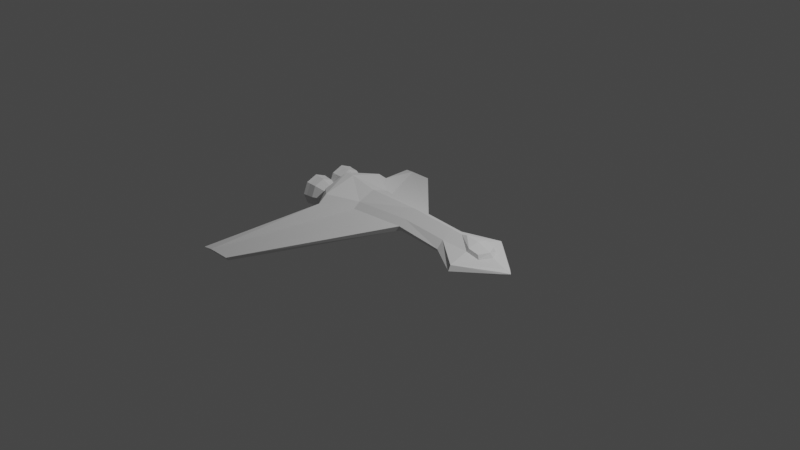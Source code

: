 # Source: freehold_fighter.blend  (saved by Blender 2.80.75; exported with 4.5.12 LTS)
import bpy
from mathutils import Matrix  # noqa: F401  (used for matrix-valued properties, if any)

bpy.ops.wm.read_factory_settings(use_empty=True)
scene = bpy.context.scene
scene.name = 'Scene'

# ---- collections
col_collection = bpy.data.collections.new('Collection'); scene.collection.children.link(col_collection)

# ---- world
world_world = bpy.data.worlds.new('World'); scene.world = world_world
world_world.use_nodes = True; world_world.node_tree.nodes.clear()
_N = world_world.node_tree.nodes; _L = world_world.node_tree.links
n0 = _N.new('ShaderNodeOutputWorld'); n0.name = 'World Output'; n0.location = (300, 300)
n1 = _N.new('ShaderNodeBackground'); n1.name = 'Background'; n1.location = (10, 300)
n1.inputs[0].default_value = (0.05088, 0.05088, 0.05088, 1.0)
_L.new(n1.outputs[0], n0.inputs[0])
n0.is_active_output = True
world_world.color = (0.05088, 0.05088, 0.05088)
world_world.use_sun_shadow = False
world_world.sun_shadow_jitter_overblur = 0.0

# ---- cameras
cam_camera = bpy.data.cameras.new('Camera')
cam_camera.clip_end = 100.0
cam_camera.ortho_scale = 7.314

# ---- lights
light_light = bpy.data.lights.new('Light', 'POINT')
light_light.transmission_factor = 0.0
light_light.energy = 1000.0
light_light.shadow_soft_size = 0.1
light_light.shadow_maximum_resolution = 0.006
light_light.use_absolute_resolution = True

# ---- meshes
me_cylinder = bpy.data.meshes.new('Cylinder')
me_cylinder.from_pydata([(-0.2545, 0.0, -0.09295), (0.1421, 0.0, -0.0649), (-0.2545, -0.118, 0.006447), (0.1421, -0.118, 0.006447), (0.1421, -0.1328, 0.04128), (-0.2545, -0.1247, 0.07801), (0.1421, -0.08423, 0.07801), (-0.2545, 0.0, 0.1262), (0.1421, 0.0, 0.1262), (0.4884, -0.08423, -0.04714), (0.4884, 0.0, -0.0659), (0.4884, -0.1328, 0.007202), (0.4884, -0.08423, 0.05438), (0.4884, 0.0, 0.1026), (-0.2545, -0.1733, 0.04128), (-0.4602, 0.0, -0.1324), (-0.4602, -0.2415, -0.06108), (-0.4602, -0.3053, 0.05083), (-0.4602, -0.2415, 0.1024), (-0.4602, 0.0, 0.1656), (-0.5294, 0.0, -0.1324), (-0.5294, -0.1862, -0.1024), (-0.5294, -0.25, -2.209e-08), (-0.5294, -0.1862, 0.1024), (-0.5294, 0.0, 0.1656), (0.6988, -0.1791, -0.02902), (0.6988, 0.0, -0.06748), (0.6988, -0.2477, -0.02363), (0.6988, -0.2302, 0.01336), (-0.6736, -0.9181, -0.2381), (-0.8422, -0.9181, -0.2381), (-0.8422, -0.9343, -0.2123), (-0.6736, -0.9343, -0.2123), (-0.9104, -0.9197, -0.2359), (-0.9104, -0.9408, -0.2182), (0.9368, -0.04136, -0.0342), (0.9368, 0.0, -0.04074), (0.9368, -0.04795, -0.02363), (0.9368, -0.04136, -0.01306), (0.9368, 0.0, -0.006528), (-0.6387, -0.01079, 0.01145), (-0.5232, -0.06412, 0.01145), (-0.6387, -0.04155, -0.06281), (-0.5232, -0.07926, -0.0251), (-0.6387, -0.1158, -0.09357), (-0.5232, -0.1158, -0.04024), (-0.6387, -0.1901, -0.06281), (-0.5232, -0.1524, -0.0251), (-0.6387, -0.2208, 0.01145), (-0.5232, -0.1675, 0.01145), (-0.6387, -0.1901, 0.08571), (-0.5232, -0.1524, 0.048), (-0.6387, -0.1158, 0.1165), (-0.5232, -0.1158, 0.06314), (-0.6387, -0.04155, 0.08571), (-0.5232, -0.07926, 0.048), (-0.6897, -0.006309, 0.01145), (-0.6897, -0.03838, -0.06598), (-0.6897, -0.1158, -0.09806), (-0.6897, -0.1932, -0.06598), (-0.6897, -0.2253, 0.01145), (-0.6897, -0.1932, 0.08888), (-0.6897, -0.1158, 0.121), (-0.6897, -0.03838, 0.08888), (-0.7173, -0.002053, 0.01145), (-0.7173, -0.03537, -0.06899), (-0.7173, -0.1158, -0.1023), (-0.7173, -0.1963, -0.06899), (-0.7173, -0.2296, 0.01145), (-0.7173, -0.1963, 0.09189), (-0.7173, -0.1158, 0.1252), (-0.7173, -0.03537, 0.09189), (-0.7133, -0.0161, 0.01145), (-0.7133, -0.04531, -0.05906), (-0.7133, -0.1158, -0.08826), (-0.7133, -0.1863, -0.05906), (-0.7133, -0.2155, 0.01145), (-0.7133, -0.1863, 0.08195), (-0.7133, -0.1158, 0.1112), (-0.7133, -0.04531, 0.08195), (-0.6881, -0.03048, 0.01145), (-0.6881, -0.05547, -0.04889), (-0.6881, -0.1158, -0.07389), (-0.6881, -0.1762, -0.04889), (-0.6881, -0.2011, 0.01145), (-0.6881, -0.1762, 0.07179), (-0.6881, -0.1158, 0.09678), (-0.6881, -0.05547, 0.07179), (-0.6452, -0.04465, 0.01145), (-0.6452, -0.06549, -0.03888), (-0.6452, -0.1158, -0.05972), (-0.6452, -0.1661, -0.03888), (-0.6452, -0.187, 0.01145), (-0.6452, -0.1661, 0.06177), (-0.6452, -0.1158, 0.08261), (-0.6452, -0.06549, 0.06177), (-0.6057, -0.04465, 0.01145), (-0.6057, -0.06549, -0.03888), (-0.6057, -0.1158, -0.05972), (-0.6057, -0.1661, -0.03888), (-0.6057, -0.187, 0.01145), (-0.6057, -0.1661, 0.06177), (-0.6057, -0.1158, 0.08261), (-0.6057, -0.06549, 0.06177), (0.6988, -0.08983, 0.05483), (0.5724, 0.0, 0.09411), (0.8394, 0.0, 0.03157), (0.7911, -0.07818, 0.02755), (0.8127, 0.0, 0.05815), (0.7087, 0.0, 0.095), (0.7087, -0.08002, 0.07536), (0.6152, 0.0, 0.1044), (0.777, -0.07139, 0.05517), (0.987, 0.0, -0.02455), (0.987, 0.0, -0.02512), (0.987, 0.0, -0.02363), (0.987, 0.0, -0.02271), (0.987, 0.0, -0.02214)], [], [(0, 1, 3, 2), (3, 4, 32, 29), (5, 6, 8, 7), (16, 2, 30, 33), (3, 1, 10, 9), (13, 12, 28, 104, 105), (8, 6, 12, 13), (4, 3, 9, 11), (6, 4, 11, 12), (17, 18, 23, 22), (0, 2, 16, 15), (5, 7, 19, 18), (20, 21, 22, 23, 24), (15, 16, 21, 20), (18, 19, 24, 23), (16, 17, 22, 21), (27, 25, 35, 37), (11, 9, 25, 27), (12, 11, 27, 28), (9, 10, 26, 25), (30, 29, 32, 31), (30, 31, 34, 33), (2, 3, 29, 30), (17, 14, 5, 18), (17, 16, 33, 34), (39, 38, 116, 117), (28, 27, 37, 38), (25, 26, 36, 35), (107, 106, 108, 112), (17, 34, 31, 14), (31, 32, 4, 14), (6, 5, 14, 4), (40, 41, 43, 42), (42, 43, 45, 44), (44, 45, 47, 46), (46, 47, 49, 48), (48, 49, 51, 50), (50, 51, 53, 52), (43, 41, 55, 53, 51, 49, 47, 45), (52, 53, 55, 54), (54, 55, 41, 40), (42, 44, 58, 57), (60, 61, 69, 68), (48, 50, 61, 60), (54, 40, 56, 63), (40, 42, 57, 56), (44, 46, 59, 58), (50, 52, 62, 61), (46, 48, 60, 59), (52, 54, 63, 62), (65, 66, 74, 73), (58, 59, 67, 66), (56, 57, 65, 64), (63, 56, 64, 71), (61, 62, 70, 69), (59, 60, 68, 67), (57, 58, 66, 65), (62, 63, 71, 70), (79, 72, 80, 87), (70, 71, 79, 78), (68, 69, 77, 76), (66, 67, 75, 74), (64, 65, 73, 72), (71, 64, 72, 79), (69, 70, 78, 77), (67, 68, 76, 75), (82, 83, 91, 90), (77, 78, 86, 85), (75, 76, 84, 83), (73, 74, 82, 81), (78, 79, 87, 86), (76, 77, 85, 84), (74, 75, 83, 82), (72, 73, 81, 80), (94, 95, 103, 102), (80, 81, 89, 88), (87, 80, 88, 95), (85, 86, 94, 93), (83, 84, 92, 91), (81, 82, 90, 89), (86, 87, 95, 94), (84, 85, 93, 92), (96, 97, 98, 99, 100, 101, 102, 103), (92, 93, 101, 100), (90, 91, 99, 98), (88, 89, 97, 96), (95, 88, 96, 103), (93, 94, 102, 101), (91, 92, 100, 99), (89, 90, 98, 97), (109, 110, 112, 108), (106, 107, 104, 28, 38, 39), (105, 104, 110, 111), (111, 110, 109), (104, 107, 112, 110), (113, 114, 117, 116, 115), (37, 35, 113, 115), (38, 37, 115, 116), (35, 36, 114, 113)])
_uv = me_cylinder.uv_layers.new(name='UVMap')
_uv.uv.foreach_set('vector', [0.7, 0.5, 0.7, 1.0, 0.6, 1.0, 0.6, 0.5, 0.6, 1.0, 0.5, 1.0, 0.5, 1.0, 0.6, 1.0, 0.4, 0.5, 0.4, 1.0, 0.3, 1.0, 0.3, 0.5, 0.6, 0.5, 0.6, 0.5, 0.6, 0.5, 0.6, 0.5, 0.6, 1.0, 0.7, 1.0, 0.7, 1.0, 0.6, 1.0, 0.3, 1.0, 0.4, 1.0, 0.4, 1.0, 0.339, 1.0, 0.3, 1.0, 0.3, 1.0, 0.4, 1.0, 0.4, 1.0, 0.3, 1.0, 0.5, 1.0, 0.6, 1.0, 0.6, 1.0, 0.5, 1.0, 0.4, 1.0, 0.5, 1.0, 0.5, 1.0, 0.4, 1.0, 0.5, 0.5, 0.4, 0.5, 0.4, 0.5, 0.5, 0.5, 0.7, 0.5, 0.6, 0.5, 0.6, 0.5, 0.7, 0.5, 0.4, 0.5, 0.3, 0.5, 0.3, 0.5, 0.4, 0.5, 0.7, 0.5, 0.6, 0.5, 0.5, 0.5, 0.4, 0.5, 0.3, 0.5, 0.7, 0.5, 0.6, 0.5, 0.6, 0.5, 0.7, 0.5, 0.4, 0.5, 0.3, 0.5, 0.3, 0.5, 0.4, 0.5, 0.6, 0.5, 0.5, 0.5, 0.5, 0.5, 0.6, 0.5, 0.5, 1.0, 0.6, 1.0, 0.6, 1.0, 0.5, 1.0, 0.5, 1.0, 0.6, 1.0, 0.6, 1.0, 0.5, 1.0, 0.4, 1.0, 0.5, 1.0, 0.5, 1.0, 0.4, 1.0, 0.6, 1.0, 0.7, 1.0, 0.7, 1.0, 0.6, 1.0, 0.6, 0.5, 0.6, 1.0, 0.5, 1.0, 0.5, 0.5, 0.6, 0.5, 0.5, 0.5, 0.5, 0.5, 0.6, 0.5, 0.6, 0.5, 0.6, 1.0, 0.6, 1.0, 0.6, 0.5, 0.5, 0.5, 0.0, 0.0, 0.4, 0.5, 0.4, 0.5, 0.5, 0.5, 0.6, 0.5, 0.6, 0.5, 0.5, 0.5, 0.3, 1.0, 0.4, 1.0, 0.4, 1.0, 0.3, 1.0, 0.4, 1.0, 0.5, 1.0, 0.5, 1.0, 0.4, 1.0, 0.6, 1.0, 0.7, 1.0, 0.7, 1.0, 0.6, 1.0, 0.3528, 1.0, 0.3, 1.0, 0.3, 1.0, 0.3528, 1.0, 0.5, 0.5, 0.5, 0.5, 0.5, 0.5, 0.0, 0.0, 0.5, 0.5, 0.5, 1.0, 0.5, 1.0, 0.0, 0.0, 0.4, 1.0, 0.4, 0.5, 0.0, 0.0, 0.5, 1.0, 1.0, 0.5, 1.0, 1.0, 0.875, 1.0, 0.875, 0.5, 0.875, 0.5, 0.875, 1.0, 0.75, 1.0, 0.75, 0.5, 0.75, 0.5, 0.75, 1.0, 0.625, 1.0, 0.625, 0.5, 0.625, 0.5, 0.625, 1.0, 0.5, 1.0, 0.5, 0.5, 0.5, 0.5, 0.5, 1.0, 0.375, 1.0, 0.375, 0.5, 0.375, 0.5, 0.375, 1.0, 0.25, 1.0, 0.25, 0.5, 0.4197, 0.4197, 0.25, 0.49, 0.08029, 0.4197, 0.01, 0.25, 0.08029, 0.08029, 0.25, 0.01, 0.4197, 0.08029, 0.49, 0.25, 0.25, 0.5, 0.25, 1.0, 0.125, 1.0, 0.125, 0.5, 0.125, 0.5, 0.125, 1.0, 0.0, 1.0, 0.0, 0.5, 0.875, 0.5, 0.75, 0.5, 0.75, 0.5, 0.875, 0.5, 0.5, 0.5, 0.375, 0.5, 0.375, 0.5, 0.5, 0.5, 0.5, 0.5, 0.375, 0.5, 0.375, 0.5, 0.5, 0.5, 0.125, 0.5, 0.0, 0.5, 0.0, 0.5, 0.125, 0.5, 1.0, 0.5, 0.875, 0.5, 0.875, 0.5, 1.0, 0.5, 0.75, 0.5, 0.625, 0.5, 0.625, 0.5, 0.75, 0.5, 0.375, 0.5, 0.25, 0.5, 0.25, 0.5, 0.375, 0.5, 0.625, 0.5, 0.5, 0.5, 0.5, 0.5, 0.625, 0.5, 0.25, 0.5, 0.125, 0.5, 0.125, 0.5, 0.25, 0.5, 0.875, 0.5, 0.75, 0.5, 0.75, 0.5, 0.875, 0.5, 0.75, 0.5, 0.625, 0.5, 0.625, 0.5, 0.75, 0.5, 1.0, 0.5, 0.875, 0.5, 0.875, 0.5, 1.0, 0.5, 0.125, 0.5, 0.0, 0.5, 0.0, 0.5, 0.125, 0.5, 0.375, 0.5, 0.25, 0.5, 0.25, 0.5, 0.375, 0.5, 0.625, 0.5, 0.5, 0.5, 0.5, 0.5, 0.625, 0.5, 0.875, 0.5, 0.75, 0.5, 0.75, 0.5, 0.875, 0.5, 0.25, 0.5, 0.125, 0.5, 0.125, 0.5, 0.25, 0.5, 0.125, 0.5, 0.0, 0.5, 0.0, 0.5, 0.125, 0.5, 0.25, 0.5, 0.125, 0.5, 0.125, 0.5, 0.25, 0.5, 0.5, 0.5, 0.375, 0.5, 0.375, 0.5, 0.5, 0.5, 0.75, 0.5, 0.625, 0.5, 0.625, 0.5, 0.75, 0.5, 1.0, 0.5, 0.875, 0.5, 0.875, 0.5, 1.0, 0.5, 0.125, 0.5, 0.0, 0.5, 0.0, 0.5, 0.125, 0.5, 0.375, 0.5, 0.25, 0.5, 0.25, 0.5, 0.375, 0.5, 0.625, 0.5, 0.5, 0.5, 0.5, 0.5, 0.625, 0.5, 0.75, 0.5, 0.625, 0.5, 0.625, 0.5, 0.75, 0.5, 0.375, 0.5, 0.25, 0.5, 0.25, 0.5, 0.375, 0.5, 0.625, 0.5, 0.5, 0.5, 0.5, 0.5, 0.625, 0.5, 0.875, 0.5, 0.75, 0.5, 0.75, 0.5, 0.875, 0.5, 0.25, 0.5, 0.125, 0.5, 0.125, 0.5, 0.25, 0.5, 0.5, 0.5, 0.375, 0.5, 0.375, 0.5, 0.5, 0.5, 0.75, 0.5, 0.625, 0.5, 0.625, 0.5, 0.75, 0.5, 1.0, 0.5, 0.875, 0.5, 0.875, 0.5, 1.0, 0.5, 0.25, 0.5, 0.125, 0.5, 0.125, 0.5, 0.25, 0.5, 1.0, 0.5, 0.875, 0.5, 0.875, 0.5, 1.0, 0.5, 0.125, 0.5, 0.0, 0.5, 0.0, 0.5, 0.125, 0.5, 0.375, 0.5, 0.25, 0.5, 0.25, 0.5, 0.375, 0.5, 0.625, 0.5, 0.5, 0.5, 0.5, 0.5, 0.625, 0.5, 0.875, 0.5, 0.75, 0.5, 0.75, 0.5, 0.875, 0.5, 0.25, 0.5, 0.125, 0.5, 0.125, 0.5, 0.25, 0.5, 0.5, 0.5, 0.375, 0.5, 0.375, 0.5, 0.5, 0.5, 0.75, 0.49, 0.9197, 0.4197, 0.99, 0.25, 0.9197, 0.08029, 0.75, 0.01, 0.5803, 0.08029, 0.51, 0.25, 0.5803, 0.4197, 0.5, 0.5, 0.375, 0.5, 0.375, 0.5, 0.5, 0.5, 0.75, 0.5, 0.625, 0.5, 0.625, 0.5, 0.75, 0.5, 1.0, 0.5, 0.875, 0.5, 0.875, 0.5, 1.0, 0.5, 0.125, 0.5, 0.0, 0.5, 0.0, 0.5, 0.125, 0.5, 0.375, 0.5, 0.25, 0.5, 0.25, 0.5, 0.375, 0.5, 0.625, 0.5, 0.5, 0.5, 0.5, 0.5, 0.625, 0.5, 0.875, 0.5, 0.75, 0.5, 0.75, 0.5, 0.875, 0.5, 0.3, 1.0, 0.339, 1.0, 0.3528, 1.0, 0.3, 1.0, 0.3, 1.0, 0.3528, 1.0, 0.339, 1.0, 0.4, 1.0, 0.4, 1.0, 0.3, 1.0, 0.3, 1.0, 0.339, 1.0, 0.339, 1.0, 0.3, 1.0, 0.3, 1.0, 0.339, 1.0, 0.3, 1.0, 0.339, 1.0, 0.3528, 1.0, 0.3528, 1.0, 0.339, 1.0, 0.6, 1.0, 0.7, 1.0, 0.3, 1.0, 0.4, 1.0, 0.5, 1.0, 0.5, 1.0, 0.6, 1.0, 0.6, 1.0, 0.5, 1.0, 0.4, 1.0, 0.5, 1.0, 0.5, 1.0, 0.4, 1.0, 0.6, 1.0, 0.7, 1.0, 0.7, 1.0, 0.6, 1.0])
me_cylinder.use_remesh_preserve_volume = False
me_cylinder.use_remesh_preserve_attributes = False
me_cylinder.use_mirror_vertex_groups = False
me_cylinder.update()

# ---- objects
ob_light = bpy.data.objects.new('Light', light_light)
ob_camera = bpy.data.objects.new('Camera', cam_camera)
ob_cylinder = bpy.data.objects.new('Cylinder', me_cylinder)

# ---- transforms, parenting, visibility, modifiers, constraints
ob_light.location = (4.076, 1.005, 5.904)
ob_light.rotation_euler = (0.6503, 0.05522, 1.866)
ob_light.lock_rotations_4d = False
ob_light.empty_display_type = 'ARROWS'
ob_light.color = (0.0, 0.0, 0.0, 0.0)
ob_light.lineart.crease_threshold = 0.0
ob_camera.location = (7.359, -6.926, 4.958)
ob_camera.rotation_euler = (1.109, 0.0, 0.8149)
ob_camera.lock_rotations_4d = False
ob_camera.empty_display_type = 'ARROWS'
ob_camera.color = (0.0, 0.0, 0.0, 0.0)
ob_camera.display_type = 'WIRE'
ob_camera.lineart.crease_threshold = 0.0
ob_cylinder.location = (0.0, 0.0, 0.0)
ob_cylinder.scale = (1.529, 1.529, 1.529)
ob_cylinder.lineart.crease_threshold = 0.0
_m = ob_cylinder.modifiers.new('Mirror', 'MIRROR')
_m.use_axis = (False, True, False)
_m.use_clip = True

# ---- collection membership
col_collection.objects.link(ob_light)
col_collection.objects.link(ob_camera)
col_collection.objects.link(ob_cylinder)

# ---- scene / render settings (as saved in the file)
scene.camera = ob_camera
scene.frame_start = 1; scene.frame_end = 250; scene.frame_set(1)
scene.render.engine = 'BLENDER_EEVEE_NEXT'
scene.cycles.use_denoising = False
scene.cycles.samples = 128
scene.cycles.sampling_pattern = 'TABULATED_SOBOL'
scene.cycles.use_adaptive_sampling = False
scene.cycles.use_light_tree = False
scene.view_settings.view_transform = 'Filmic'
bpy.context.view_layer.update()
